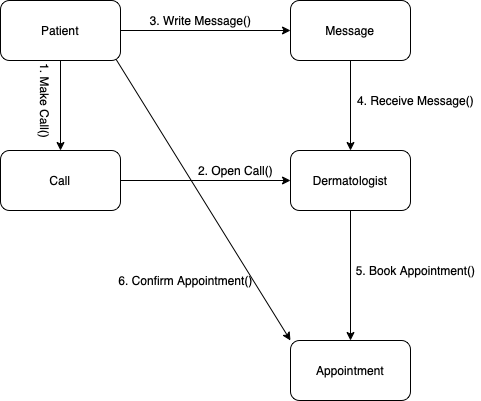

The diagram above was exported from draw.io. Its source (the exported page's mxGraphModel, read from the mxfile embedded in the PNG):
<mxGraphModel dx="946" dy="645" grid="1" gridSize="10" guides="1" tooltips="1" connect="1" arrows="1" fold="1" page="1" pageScale="1" pageWidth="827" pageHeight="1169" math="0" shadow="0">
  <root>
    <mxCell id="0" />
    <mxCell id="1" parent="0" />
    <mxCell id="6DmIhWE24HCkYgPMKxd7-17" style="edgeStyle=none;rounded=0;orthogonalLoop=1;jettySize=auto;html=1;exitX=0.5;exitY=1;exitDx=0;exitDy=0;entryX=0.5;entryY=0;entryDx=0;entryDy=0;" edge="1" parent="1" source="6DmIhWE24HCkYgPMKxd7-1" target="6DmIhWE24HCkYgPMKxd7-5">
      <mxGeometry relative="1" as="geometry" />
    </mxCell>
    <mxCell id="6DmIhWE24HCkYgPMKxd7-1" value="Message" style="rounded=1;whiteSpace=wrap;html=1;" vertex="1" parent="1">
      <mxGeometry x="370" y="40" width="120" height="60" as="geometry" />
    </mxCell>
    <mxCell id="6DmIhWE24HCkYgPMKxd7-8" style="rounded=0;orthogonalLoop=1;jettySize=auto;html=1;entryX=0.5;entryY=0;entryDx=0;entryDy=0;" edge="1" parent="1" source="6DmIhWE24HCkYgPMKxd7-3" target="6DmIhWE24HCkYgPMKxd7-4">
      <mxGeometry relative="1" as="geometry" />
    </mxCell>
    <mxCell id="6DmIhWE24HCkYgPMKxd7-10" style="edgeStyle=none;rounded=0;orthogonalLoop=1;jettySize=auto;html=1;entryX=0;entryY=0.5;entryDx=0;entryDy=0;" edge="1" parent="1" source="6DmIhWE24HCkYgPMKxd7-3" target="6DmIhWE24HCkYgPMKxd7-1">
      <mxGeometry relative="1" as="geometry" />
    </mxCell>
    <mxCell id="6DmIhWE24HCkYgPMKxd7-19" style="edgeStyle=none;rounded=0;orthogonalLoop=1;jettySize=auto;html=1;entryX=0;entryY=0;entryDx=0;entryDy=0;" edge="1" parent="1" target="6DmIhWE24HCkYgPMKxd7-6">
      <mxGeometry relative="1" as="geometry">
        <mxPoint x="190" y="90" as="sourcePoint" />
      </mxGeometry>
    </mxCell>
    <mxCell id="6DmIhWE24HCkYgPMKxd7-3" value="Patient" style="rounded=1;whiteSpace=wrap;html=1;" vertex="1" parent="1">
      <mxGeometry x="80" y="40" width="120" height="60" as="geometry" />
    </mxCell>
    <mxCell id="6DmIhWE24HCkYgPMKxd7-16" style="edgeStyle=none;rounded=0;orthogonalLoop=1;jettySize=auto;html=1;exitX=1;exitY=0.5;exitDx=0;exitDy=0;" edge="1" parent="1" source="6DmIhWE24HCkYgPMKxd7-4" target="6DmIhWE24HCkYgPMKxd7-5">
      <mxGeometry relative="1" as="geometry" />
    </mxCell>
    <mxCell id="6DmIhWE24HCkYgPMKxd7-4" value="Call" style="rounded=1;whiteSpace=wrap;html=1;" vertex="1" parent="1">
      <mxGeometry x="80" y="190" width="120" height="60" as="geometry" />
    </mxCell>
    <mxCell id="6DmIhWE24HCkYgPMKxd7-18" style="edgeStyle=none;rounded=0;orthogonalLoop=1;jettySize=auto;html=1;" edge="1" parent="1" source="6DmIhWE24HCkYgPMKxd7-5" target="6DmIhWE24HCkYgPMKxd7-6">
      <mxGeometry relative="1" as="geometry" />
    </mxCell>
    <mxCell id="6DmIhWE24HCkYgPMKxd7-5" value="Dermatologist" style="rounded=1;whiteSpace=wrap;html=1;" vertex="1" parent="1">
      <mxGeometry x="370" y="190" width="120" height="60" as="geometry" />
    </mxCell>
    <mxCell id="6DmIhWE24HCkYgPMKxd7-6" value="Appointment" style="rounded=1;whiteSpace=wrap;html=1;" vertex="1" parent="1">
      <mxGeometry x="370" y="380" width="120" height="60" as="geometry" />
    </mxCell>
    <mxCell id="6DmIhWE24HCkYgPMKxd7-12" style="rounded=0;orthogonalLoop=1;jettySize=auto;html=1;exitX=0;exitY=1;exitDx=0;exitDy=0;" edge="1" parent="1" source="6DmIhWE24HCkYgPMKxd7-1" target="6DmIhWE24HCkYgPMKxd7-1">
      <mxGeometry relative="1" as="geometry" />
    </mxCell>
    <mxCell id="6DmIhWE24HCkYgPMKxd7-20" value="1. Make Call()" style="text;html=1;align=center;verticalAlign=middle;resizable=0;points=[];autosize=1;strokeColor=none;fillColor=none;rotation=90;" vertex="1" parent="1">
      <mxGeometry x="80" y="130" width="90" height="20" as="geometry" />
    </mxCell>
    <mxCell id="6DmIhWE24HCkYgPMKxd7-21" value="2. Open Call()" style="text;html=1;align=center;verticalAlign=middle;resizable=0;points=[];autosize=1;strokeColor=none;fillColor=none;" vertex="1" parent="1">
      <mxGeometry x="270" y="200" width="90" height="20" as="geometry" />
    </mxCell>
    <mxCell id="6DmIhWE24HCkYgPMKxd7-22" value="3. Write Message()" style="text;html=1;align=center;verticalAlign=middle;resizable=0;points=[];autosize=1;strokeColor=none;fillColor=none;" vertex="1" parent="1">
      <mxGeometry x="220" y="50" width="120" height="20" as="geometry" />
    </mxCell>
    <mxCell id="6DmIhWE24HCkYgPMKxd7-23" value="4. Receive Message()" style="text;html=1;align=center;verticalAlign=middle;resizable=0;points=[];autosize=1;strokeColor=none;fillColor=none;" vertex="1" parent="1">
      <mxGeometry x="430" y="130" width="130" height="20" as="geometry" />
    </mxCell>
    <mxCell id="6DmIhWE24HCkYgPMKxd7-24" value="5. Book Appointment()" style="text;html=1;align=center;verticalAlign=middle;resizable=0;points=[];autosize=1;strokeColor=none;fillColor=none;" vertex="1" parent="1">
      <mxGeometry x="430" y="300" width="130" height="20" as="geometry" />
    </mxCell>
    <mxCell id="6DmIhWE24HCkYgPMKxd7-25" value="6. Confirm Appointment()" style="text;html=1;align=center;verticalAlign=middle;resizable=0;points=[];autosize=1;strokeColor=none;fillColor=none;rotation=0;" vertex="1" parent="1">
      <mxGeometry x="190" y="310" width="150" height="20" as="geometry" />
    </mxCell>
  </root>
</mxGraphModel>